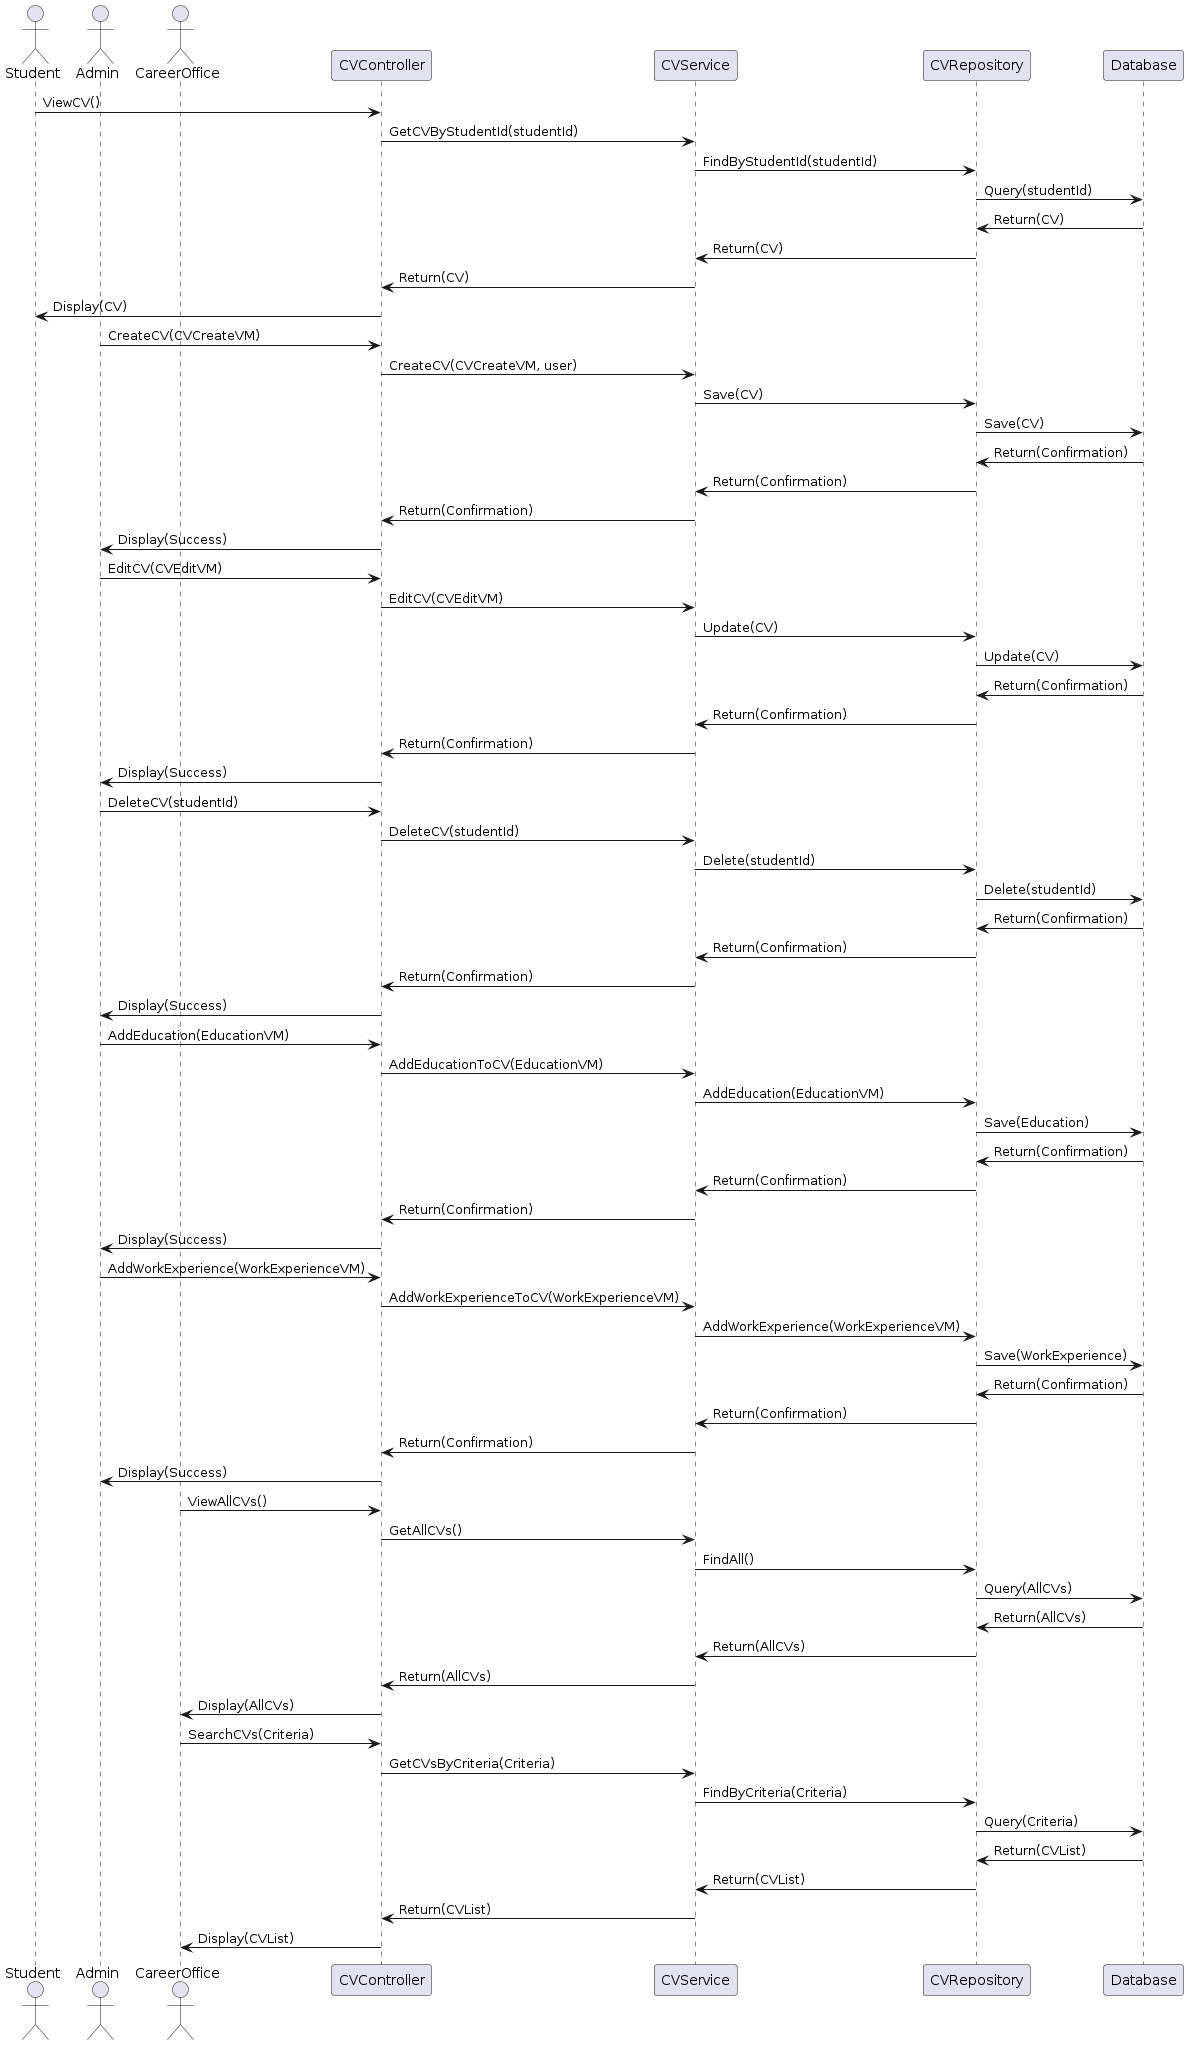

The diagram above was rendered by PlantUML. Its source (embedded in the PNG):
@startuml
actor Student
actor Admin
actor CareerOffice

Student -> CVController : ViewCV()
CVController -> CVService : GetCVByStudentId(studentId)
CVService -> CVRepository : FindByStudentId(studentId)
CVRepository -> Database : Query(studentId)
Database -> CVRepository : Return(CV)
CVRepository -> CVService : Return(CV)
CVService -> CVController : Return(CV)
CVController -> Student : Display(CV)

Admin -> CVController : CreateCV(CVCreateVM)
CVController -> CVService : CreateCV(CVCreateVM, user)
CVService -> CVRepository : Save(CV)
CVRepository -> Database : Save(CV)
Database -> CVRepository : Return(Confirmation)
CVRepository -> CVService : Return(Confirmation)
CVService -> CVController : Return(Confirmation)
CVController -> Admin : Display(Success)

Admin -> CVController : EditCV(CVEditVM)
CVController -> CVService : EditCV(CVEditVM)
CVService -> CVRepository : Update(CV)
CVRepository -> Database : Update(CV)
Database -> CVRepository : Return(Confirmation)
CVRepository -> CVService : Return(Confirmation)
CVService -> CVController : Return(Confirmation)
CVController -> Admin : Display(Success)

Admin -> CVController : DeleteCV(studentId)
CVController -> CVService : DeleteCV(studentId)
CVService -> CVRepository : Delete(studentId)
CVRepository -> Database : Delete(studentId)
Database -> CVRepository : Return(Confirmation)
CVRepository -> CVService : Return(Confirmation)
CVService -> CVController : Return(Confirmation)
CVController -> Admin : Display(Success)

Admin -> CVController : AddEducation(EducationVM)
CVController -> CVService : AddEducationToCV(EducationVM)
CVService -> CVRepository : AddEducation(EducationVM)
CVRepository -> Database : Save(Education)
Database -> CVRepository : Return(Confirmation)
CVRepository -> CVService : Return(Confirmation)
CVService -> CVController : Return(Confirmation)
CVController -> Admin : Display(Success)

Admin -> CVController : AddWorkExperience(WorkExperienceVM)
CVController -> CVService : AddWorkExperienceToCV(WorkExperienceVM)
CVService -> CVRepository : AddWorkExperience(WorkExperienceVM)
CVRepository -> Database : Save(WorkExperience)
Database -> CVRepository : Return(Confirmation)
CVRepository -> CVService : Return(Confirmation)
CVService -> CVController : Return(Confirmation)
CVController -> Admin : Display(Success)

CareerOffice -> CVController : ViewAllCVs()
CVController -> CVService : GetAllCVs()
CVService -> CVRepository : FindAll()
CVRepository -> Database : Query(AllCVs)
Database -> CVRepository : Return(AllCVs)
CVRepository -> CVService : Return(AllCVs)
CVService -> CVController : Return(AllCVs)
CVController -> CareerOffice : Display(AllCVs)

CareerOffice -> CVController : SearchCVs(Criteria)
CVController -> CVService : GetCVsByCriteria(Criteria)
CVService -> CVRepository : FindByCriteria(Criteria)
CVRepository -> Database : Query(Criteria)
Database -> CVRepository : Return(CVList)
CVRepository -> CVService : Return(CVList)
CVService -> CVController : Return(CVList)
CVController -> CareerOffice : Display(CVList)
@enduml